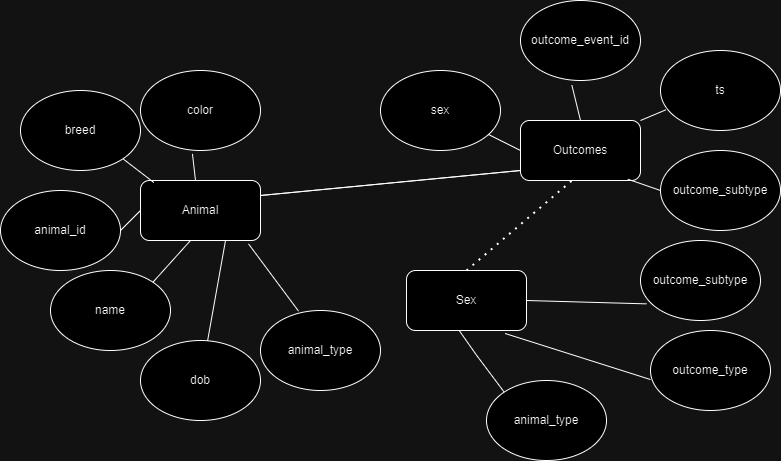

The diagram above was exported from draw.io. Its source (the exported page's mxGraphModel, read from the mxfile embedded in the PNG):
<mxGraphModel dx="794" dy="456" grid="1" gridSize="10" guides="1" tooltips="1" connect="1" arrows="1" fold="1" page="1" pageScale="1" pageWidth="827" pageHeight="1169" math="0" shadow="0">
  <root>
    <mxCell id="WIyWlLk6GJQsqaUBKTNV-0" />
    <mxCell id="WIyWlLk6GJQsqaUBKTNV-1" parent="WIyWlLk6GJQsqaUBKTNV-0" />
    <mxCell id="auT1VAYKsgFZ3HjOV1dH-1" value="Animal" style="rounded=1;whiteSpace=wrap;html=1;" parent="WIyWlLk6GJQsqaUBKTNV-1" vertex="1">
      <mxGeometry x="164" y="430" width="120" height="60" as="geometry" />
    </mxCell>
    <mxCell id="auT1VAYKsgFZ3HjOV1dH-2" value="breed" style="ellipse;whiteSpace=wrap;html=1;" parent="WIyWlLk6GJQsqaUBKTNV-1" vertex="1">
      <mxGeometry x="44" y="340" width="120" height="80" as="geometry" />
    </mxCell>
    <mxCell id="auT1VAYKsgFZ3HjOV1dH-3" value="color" style="ellipse;whiteSpace=wrap;html=1;" parent="WIyWlLk6GJQsqaUBKTNV-1" vertex="1">
      <mxGeometry x="164" y="320" width="120" height="80" as="geometry" />
    </mxCell>
    <mxCell id="auT1VAYKsgFZ3HjOV1dH-4" value="animal_id" style="ellipse;whiteSpace=wrap;html=1;" parent="WIyWlLk6GJQsqaUBKTNV-1" vertex="1">
      <mxGeometry x="24" y="440" width="120" height="80" as="geometry" />
    </mxCell>
    <mxCell id="auT1VAYKsgFZ3HjOV1dH-5" value="name" style="ellipse;whiteSpace=wrap;html=1;" parent="WIyWlLk6GJQsqaUBKTNV-1" vertex="1">
      <mxGeometry x="74" y="520" width="120" height="80" as="geometry" />
    </mxCell>
    <mxCell id="auT1VAYKsgFZ3HjOV1dH-6" value="dob" style="ellipse;whiteSpace=wrap;html=1;" parent="WIyWlLk6GJQsqaUBKTNV-1" vertex="1">
      <mxGeometry x="164" y="590" width="120" height="80" as="geometry" />
    </mxCell>
    <mxCell id="auT1VAYKsgFZ3HjOV1dH-7" value="animal_type" style="ellipse;whiteSpace=wrap;html=1;" parent="WIyWlLk6GJQsqaUBKTNV-1" vertex="1">
      <mxGeometry x="284" y="560" width="120" height="80" as="geometry" />
    </mxCell>
    <mxCell id="auT1VAYKsgFZ3HjOV1dH-9" value="" style="endArrow=none;html=1;rounded=0;entryX=0.433;entryY=1.042;entryDx=0;entryDy=0;entryPerimeter=0;" parent="WIyWlLk6GJQsqaUBKTNV-1" target="auT1VAYKsgFZ3HjOV1dH-3" edge="1">
      <mxGeometry width="50" height="50" relative="1" as="geometry">
        <mxPoint x="219" y="430" as="sourcePoint" />
        <mxPoint x="269" y="380" as="targetPoint" />
      </mxGeometry>
    </mxCell>
    <mxCell id="auT1VAYKsgFZ3HjOV1dH-10" value="" style="endArrow=none;html=1;rounded=0;exitX=1;exitY=0;exitDx=0;exitDy=0;" parent="WIyWlLk6GJQsqaUBKTNV-1" source="auT1VAYKsgFZ3HjOV1dH-5" edge="1">
      <mxGeometry width="50" height="50" relative="1" as="geometry">
        <mxPoint x="164" y="540" as="sourcePoint" />
        <mxPoint x="214" y="490" as="targetPoint" />
      </mxGeometry>
    </mxCell>
    <mxCell id="auT1VAYKsgFZ3HjOV1dH-11" value="" style="endArrow=none;html=1;rounded=0;" parent="WIyWlLk6GJQsqaUBKTNV-1" source="auT1VAYKsgFZ3HjOV1dH-6" edge="1">
      <mxGeometry width="50" height="50" relative="1" as="geometry">
        <mxPoint x="199" y="540" as="sourcePoint" />
        <mxPoint x="249" y="490" as="targetPoint" />
      </mxGeometry>
    </mxCell>
    <mxCell id="auT1VAYKsgFZ3HjOV1dH-12" value="" style="endArrow=none;html=1;rounded=0;entryX=0.317;entryY=0.008;entryDx=0;entryDy=0;entryPerimeter=0;exitX=0.9;exitY=1.056;exitDx=0;exitDy=0;exitPerimeter=0;" parent="WIyWlLk6GJQsqaUBKTNV-1" source="auT1VAYKsgFZ3HjOV1dH-1" target="auT1VAYKsgFZ3HjOV1dH-7" edge="1">
      <mxGeometry width="50" height="50" relative="1" as="geometry">
        <mxPoint x="304" y="500" as="sourcePoint" />
        <mxPoint x="354" y="450" as="targetPoint" />
      </mxGeometry>
    </mxCell>
    <mxCell id="auT1VAYKsgFZ3HjOV1dH-13" value="" style="endArrow=none;html=1;rounded=0;exitX=1;exitY=0.5;exitDx=0;exitDy=0;" parent="WIyWlLk6GJQsqaUBKTNV-1" source="auT1VAYKsgFZ3HjOV1dH-4" edge="1">
      <mxGeometry width="50" height="50" relative="1" as="geometry">
        <mxPoint x="114" y="510" as="sourcePoint" />
        <mxPoint x="164" y="460" as="targetPoint" />
      </mxGeometry>
    </mxCell>
    <mxCell id="auT1VAYKsgFZ3HjOV1dH-14" value="" style="endArrow=none;html=1;rounded=0;entryX=0.111;entryY=0.033;entryDx=0;entryDy=0;entryPerimeter=0;exitX=1;exitY=1;exitDx=0;exitDy=0;" parent="WIyWlLk6GJQsqaUBKTNV-1" source="auT1VAYKsgFZ3HjOV1dH-2" target="auT1VAYKsgFZ3HjOV1dH-1" edge="1">
      <mxGeometry width="50" height="50" relative="1" as="geometry">
        <mxPoint x="124" y="440" as="sourcePoint" />
        <mxPoint x="174" y="390" as="targetPoint" />
      </mxGeometry>
    </mxCell>
    <mxCell id="auT1VAYKsgFZ3HjOV1dH-15" value="Sex" style="rounded=1;whiteSpace=wrap;html=1;" parent="WIyWlLk6GJQsqaUBKTNV-1" vertex="1">
      <mxGeometry x="430" y="520" width="120" height="60" as="geometry" />
    </mxCell>
    <mxCell id="auT1VAYKsgFZ3HjOV1dH-16" value="Outcomes" style="rounded=1;whiteSpace=wrap;html=1;" parent="WIyWlLk6GJQsqaUBKTNV-1" vertex="1">
      <mxGeometry x="544" y="370" width="120" height="60" as="geometry" />
    </mxCell>
    <mxCell id="auT1VAYKsgFZ3HjOV1dH-17" value="outcome_subtype" style="ellipse;whiteSpace=wrap;html=1;" parent="WIyWlLk6GJQsqaUBKTNV-1" vertex="1">
      <mxGeometry x="664" y="490" width="120" height="80" as="geometry" />
    </mxCell>
    <mxCell id="auT1VAYKsgFZ3HjOV1dH-21" value="outcome_type" style="ellipse;whiteSpace=wrap;html=1;" parent="WIyWlLk6GJQsqaUBKTNV-1" vertex="1">
      <mxGeometry x="674" y="580" width="120" height="80" as="geometry" />
    </mxCell>
    <mxCell id="auT1VAYKsgFZ3HjOV1dH-24" value="outcome_event_id" style="ellipse;whiteSpace=wrap;html=1;" parent="WIyWlLk6GJQsqaUBKTNV-1" vertex="1">
      <mxGeometry x="544" y="250" width="120" height="80" as="geometry" />
    </mxCell>
    <mxCell id="auT1VAYKsgFZ3HjOV1dH-25" value="ts" style="ellipse;whiteSpace=wrap;html=1;" parent="WIyWlLk6GJQsqaUBKTNV-1" vertex="1">
      <mxGeometry x="684" y="300" width="120" height="80" as="geometry" />
    </mxCell>
    <mxCell id="auT1VAYKsgFZ3HjOV1dH-26" value="sex" style="ellipse;whiteSpace=wrap;html=1;" parent="WIyWlLk6GJQsqaUBKTNV-1" vertex="1">
      <mxGeometry x="404" y="320" width="120" height="80" as="geometry" />
    </mxCell>
    <mxCell id="auT1VAYKsgFZ3HjOV1dH-27" value="outcome_subtype" style="ellipse;whiteSpace=wrap;html=1;" parent="WIyWlLk6GJQsqaUBKTNV-1" vertex="1">
      <mxGeometry x="684" y="400" width="120" height="80" as="geometry" />
    </mxCell>
    <mxCell id="auT1VAYKsgFZ3HjOV1dH-28" value="" style="endArrow=none;html=1;rounded=0;entryX=0.428;entryY=1.058;entryDx=0;entryDy=0;entryPerimeter=0;exitX=0.5;exitY=0;exitDx=0;exitDy=0;" parent="WIyWlLk6GJQsqaUBKTNV-1" source="auT1VAYKsgFZ3HjOV1dH-16" target="auT1VAYKsgFZ3HjOV1dH-24" edge="1">
      <mxGeometry width="50" height="50" relative="1" as="geometry">
        <mxPoint x="579" y="385" as="sourcePoint" />
        <mxPoint x="629" y="335" as="targetPoint" />
      </mxGeometry>
    </mxCell>
    <mxCell id="auT1VAYKsgFZ3HjOV1dH-29" value="" style="endArrow=none;html=1;rounded=0;entryX=0;entryY=0.5;entryDx=0;entryDy=0;" parent="WIyWlLk6GJQsqaUBKTNV-1" source="auT1VAYKsgFZ3HjOV1dH-26" target="auT1VAYKsgFZ3HjOV1dH-16" edge="1">
      <mxGeometry width="50" height="50" relative="1" as="geometry">
        <mxPoint x="484" y="440" as="sourcePoint" />
        <mxPoint x="534" y="390" as="targetPoint" />
      </mxGeometry>
    </mxCell>
    <mxCell id="auT1VAYKsgFZ3HjOV1dH-30" value="" style="endArrow=none;html=1;rounded=0;entryX=0;entryY=0.5;entryDx=0;entryDy=0;exitX=0.894;exitY=0.978;exitDx=0;exitDy=0;exitPerimeter=0;" parent="WIyWlLk6GJQsqaUBKTNV-1" source="auT1VAYKsgFZ3HjOV1dH-16" target="auT1VAYKsgFZ3HjOV1dH-27" edge="1">
      <mxGeometry width="50" height="50" relative="1" as="geometry">
        <mxPoint x="624" y="500" as="sourcePoint" />
        <mxPoint x="674" y="450" as="targetPoint" />
      </mxGeometry>
    </mxCell>
    <mxCell id="auT1VAYKsgFZ3HjOV1dH-31" value="" style="endArrow=none;html=1;rounded=0;entryX=0.044;entryY=0.742;entryDx=0;entryDy=0;entryPerimeter=0;" parent="WIyWlLk6GJQsqaUBKTNV-1" target="auT1VAYKsgFZ3HjOV1dH-25" edge="1">
      <mxGeometry width="50" height="50" relative="1" as="geometry">
        <mxPoint x="664" y="370" as="sourcePoint" />
        <mxPoint x="714" y="320" as="targetPoint" />
      </mxGeometry>
    </mxCell>
    <mxCell id="auT1VAYKsgFZ3HjOV1dH-33" value="" style="endArrow=none;html=1;rounded=0;exitX=1;exitY=0.25;exitDx=0;exitDy=0;entryX=1;entryY=0.25;entryDx=0;entryDy=0;" parent="WIyWlLk6GJQsqaUBKTNV-1" source="auT1VAYKsgFZ3HjOV1dH-1" target="auT1VAYKsgFZ3HjOV1dH-1" edge="1">
      <mxGeometry width="50" height="50" relative="1" as="geometry">
        <mxPoint x="314" y="420" as="sourcePoint" />
        <mxPoint x="364" y="370" as="targetPoint" />
        <Array as="points">
          <mxPoint x="544" y="420" />
        </Array>
      </mxGeometry>
    </mxCell>
    <mxCell id="auT1VAYKsgFZ3HjOV1dH-37" value="" style="endArrow=none;html=1;rounded=0;entryX=0;entryY=0.613;entryDx=0;entryDy=0;entryPerimeter=0;exitX=0.822;exitY=1.05;exitDx=0;exitDy=0;exitPerimeter=0;" parent="WIyWlLk6GJQsqaUBKTNV-1" source="auT1VAYKsgFZ3HjOV1dH-15" target="auT1VAYKsgFZ3HjOV1dH-21" edge="1">
      <mxGeometry width="50" height="50" relative="1" as="geometry">
        <mxPoint x="504" y="775" as="sourcePoint" />
        <mxPoint x="554" y="725" as="targetPoint" />
      </mxGeometry>
    </mxCell>
    <mxCell id="auT1VAYKsgFZ3HjOV1dH-39" value="" style="endArrow=none;html=1;rounded=0;entryX=0.05;entryY=0.792;entryDx=0;entryDy=0;entryPerimeter=0;exitX=1;exitY=0.5;exitDx=0;exitDy=0;" parent="WIyWlLk6GJQsqaUBKTNV-1" source="auT1VAYKsgFZ3HjOV1dH-15" target="auT1VAYKsgFZ3HjOV1dH-17" edge="1">
      <mxGeometry width="50" height="50" relative="1" as="geometry">
        <mxPoint x="514" y="775" as="sourcePoint" />
        <mxPoint x="564" y="725" as="targetPoint" />
      </mxGeometry>
    </mxCell>
    <mxCell id="auT1VAYKsgFZ3HjOV1dH-42" value="" style="endArrow=none;dashed=1;html=1;dashPattern=1 3;strokeWidth=2;rounded=0;exitX=0.5;exitY=0;exitDx=0;exitDy=0;entryX=0.432;entryY=0.995;entryDx=0;entryDy=0;entryPerimeter=0;" parent="WIyWlLk6GJQsqaUBKTNV-1" source="auT1VAYKsgFZ3HjOV1dH-15" target="auT1VAYKsgFZ3HjOV1dH-16" edge="1">
      <mxGeometry width="50" height="50" relative="1" as="geometry">
        <mxPoint x="454" y="430" as="sourcePoint" />
        <mxPoint x="504" y="380" as="targetPoint" />
      </mxGeometry>
    </mxCell>
    <mxCell id="YyODamcQhKn49f0am-Ku-0" value="" style="endArrow=none;html=1;rounded=0;entryX=0.439;entryY=1.089;entryDx=0;entryDy=0;entryPerimeter=0;" edge="1" parent="WIyWlLk6GJQsqaUBKTNV-1">
      <mxGeometry width="50" height="50" relative="1" as="geometry">
        <mxPoint x="530" y="644.66" as="sourcePoint" />
        <mxPoint x="482.68000000000006" y="579.9999999999999" as="targetPoint" />
        <Array as="points">
          <mxPoint x="500" y="604.66" />
        </Array>
      </mxGeometry>
    </mxCell>
    <mxCell id="YyODamcQhKn49f0am-Ku-1" value="animal_type" style="ellipse;whiteSpace=wrap;html=1;" vertex="1" parent="WIyWlLk6GJQsqaUBKTNV-1">
      <mxGeometry x="510" y="630" width="120" height="80" as="geometry" />
    </mxCell>
  </root>
</mxGraphModel>